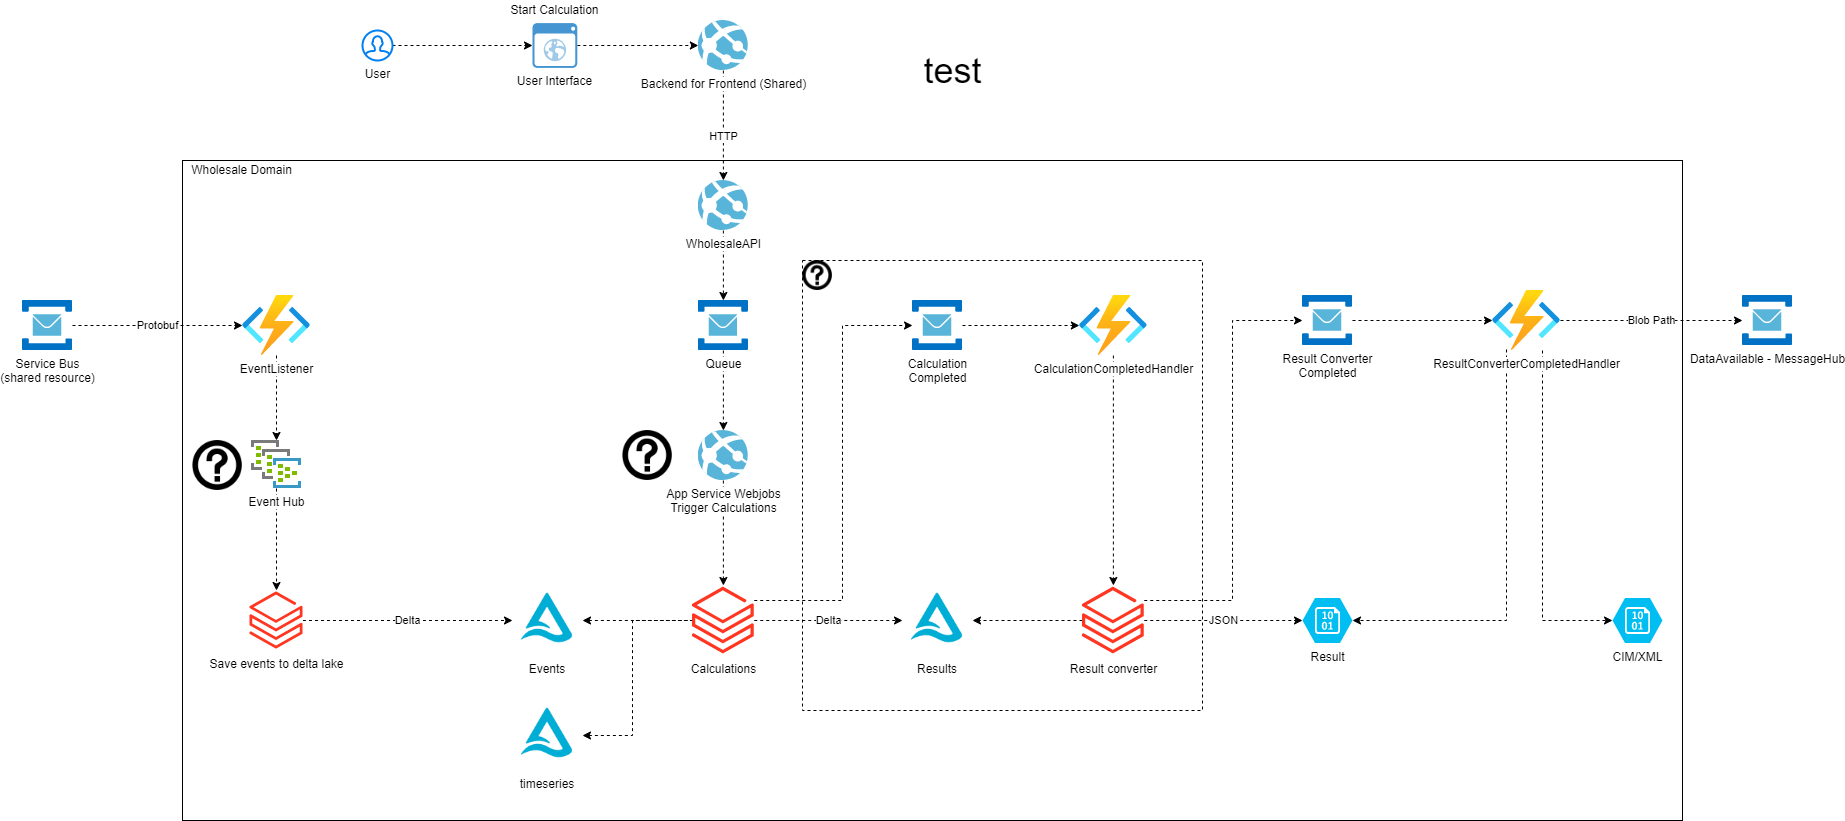

The diagram above was exported from draw.io. Its source (the exported page's mxGraphModel, read from the mxfile embedded in the PNG):
<mxGraphModel dx="2889" dy="2234" grid="1" gridSize="10" guides="1" tooltips="1" connect="1" arrows="1" fold="1" page="1" pageScale="1" pageWidth="827" pageHeight="1169" background="#ffffff" math="0" shadow="0">
  <root>
    <mxCell id="0" />
    <mxCell id="1" parent="0" />
    <mxCell id="cx4wf2kg5wjEafQULYKG-21" value="" style="rounded=0;whiteSpace=wrap;html=1;fillColor=none;" parent="1" vertex="1">
      <mxGeometry x="-380" width="1500" height="660" as="geometry" />
    </mxCell>
    <mxCell id="yjT9ccYj22C8Ldh5QwDN-31" style="edgeStyle=orthogonalEdgeStyle;rounded=0;orthogonalLoop=1;jettySize=auto;html=1;dashed=1;startArrow=classic;startFill=1;endArrow=none;endFill=0;" parent="1" source="tFdPlhYQR1uwaIw9qW2D-1" target="yjT9ccYj22C8Ldh5QwDN-13" edge="1">
      <mxGeometry relative="1" as="geometry">
        <Array as="points">
          <mxPoint x="70" y="575" />
          <mxPoint x="70" y="460" />
        </Array>
      </mxGeometry>
    </mxCell>
    <mxCell id="tFdPlhYQR1uwaIw9qW2D-1" value="timeseries" style="shape=image;verticalLabelPosition=bottom;labelBackgroundColor=#ffffff;verticalAlign=top;aspect=fixed;imageAspect=0;image=data:image/png,(base64 omitted: 8684 chars);" parent="1" vertex="1">
      <mxGeometry x="-50" y="540" width="70" height="70" as="geometry" />
    </mxCell>
    <mxCell id="yjT9ccYj22C8Ldh5QwDN-30" style="edgeStyle=orthogonalEdgeStyle;rounded=0;orthogonalLoop=1;jettySize=auto;html=1;dashed=1;startArrow=classic;startFill=1;endArrow=none;endFill=0;" parent="1" source="yjT9ccYj22C8Ldh5QwDN-2" target="yjT9ccYj22C8Ldh5QwDN-13" edge="1">
      <mxGeometry relative="1" as="geometry" />
    </mxCell>
    <mxCell id="yjT9ccYj22C8Ldh5QwDN-2" value="Events" style="shape=image;verticalLabelPosition=bottom;labelBackgroundColor=#ffffff;verticalAlign=top;aspect=fixed;imageAspect=0;image=data:image/png,(base64 omitted: 8684 chars);" parent="1" vertex="1">
      <mxGeometry x="-50" y="425" width="70" height="70" as="geometry" />
    </mxCell>
    <mxCell id="yjT9ccYj22C8Ldh5QwDN-28" value="Delta" style="edgeStyle=orthogonalEdgeStyle;rounded=0;orthogonalLoop=1;jettySize=auto;html=1;dashed=1;startArrow=none;startFill=0;endArrow=classic;endFill=1;" parent="1" source="yjT9ccYj22C8Ldh5QwDN-4" target="yjT9ccYj22C8Ldh5QwDN-2" edge="1">
      <mxGeometry relative="1" as="geometry" />
    </mxCell>
    <mxCell id="yjT9ccYj22C8Ldh5QwDN-4" value="Save events to delta lake" style="aspect=fixed;html=1;points=[];align=center;image;fontSize=12;image=img/lib/azure2/analytics/Azure_Databricks.svg;" parent="1" vertex="1">
      <mxGeometry x="-312.47" y="430" width="52.94" height="60" as="geometry" />
    </mxCell>
    <mxCell id="yjT9ccYj22C8Ldh5QwDN-35" value="Delta" style="edgeStyle=orthogonalEdgeStyle;rounded=0;orthogonalLoop=1;jettySize=auto;html=1;dashed=1;startArrow=none;startFill=0;endArrow=classic;endFill=1;" parent="1" source="yjT9ccYj22C8Ldh5QwDN-13" target="yjT9ccYj22C8Ldh5QwDN-34" edge="1">
      <mxGeometry relative="1" as="geometry" />
    </mxCell>
    <mxCell id="yjT9ccYj22C8Ldh5QwDN-41" value="" style="edgeStyle=orthogonalEdgeStyle;rounded=0;orthogonalLoop=1;jettySize=auto;html=1;dashed=1;startArrow=none;startFill=0;endArrow=classic;endFill=1;" parent="1" source="yjT9ccYj22C8Ldh5QwDN-13" target="yjT9ccYj22C8Ldh5QwDN-40" edge="1">
      <mxGeometry x="-0.1545" relative="1" as="geometry">
        <Array as="points">
          <mxPoint x="280" y="440" />
          <mxPoint x="280" y="165" />
        </Array>
        <mxPoint as="offset" />
      </mxGeometry>
    </mxCell>
    <mxCell id="yjT9ccYj22C8Ldh5QwDN-13" value="Calculations" style="aspect=fixed;html=1;points=[];align=center;image;fontSize=12;image=img/lib/azure2/analytics/Azure_Databricks.svg;" parent="1" vertex="1">
      <mxGeometry x="130" y="425" width="61.76" height="70" as="geometry" />
    </mxCell>
    <mxCell id="yjT9ccYj22C8Ldh5QwDN-23" value="Protobuf" style="edgeStyle=orthogonalEdgeStyle;rounded=0;orthogonalLoop=1;jettySize=auto;html=1;startArrow=none;startFill=0;endArrow=classic;endFill=1;dashed=1;" parent="1" source="yjT9ccYj22C8Ldh5QwDN-17" target="yjT9ccYj22C8Ldh5QwDN-18" edge="1">
      <mxGeometry relative="1" as="geometry" />
    </mxCell>
    <mxCell id="yjT9ccYj22C8Ldh5QwDN-17" value="Service Bus&lt;br&gt;(shared resource)" style="sketch=0;aspect=fixed;html=1;points=[];align=center;image;fontSize=12;image=img/lib/mscae/Service_Bus.svg;" parent="1" vertex="1">
      <mxGeometry x="-540" y="140" width="50" height="50" as="geometry" />
    </mxCell>
    <mxCell id="yjT9ccYj22C8Ldh5QwDN-26" style="edgeStyle=orthogonalEdgeStyle;rounded=0;orthogonalLoop=1;jettySize=auto;html=1;dashed=1;startArrow=none;startFill=0;endArrow=classic;endFill=1;" parent="1" source="yjT9ccYj22C8Ldh5QwDN-18" target="yjT9ccYj22C8Ldh5QwDN-24" edge="1">
      <mxGeometry relative="1" as="geometry" />
    </mxCell>
    <mxCell id="yjT9ccYj22C8Ldh5QwDN-18" value="EventListener" style="aspect=fixed;html=1;points=[];align=center;image;fontSize=12;image=img/lib/azure2/compute/Function_Apps.svg;" parent="1" vertex="1">
      <mxGeometry x="-320" y="135" width="68" height="60" as="geometry" />
    </mxCell>
    <mxCell id="yjT9ccYj22C8Ldh5QwDN-27" style="edgeStyle=orthogonalEdgeStyle;rounded=0;orthogonalLoop=1;jettySize=auto;html=1;dashed=1;startArrow=none;startFill=0;endArrow=classic;endFill=1;" parent="1" source="yjT9ccYj22C8Ldh5QwDN-24" target="yjT9ccYj22C8Ldh5QwDN-4" edge="1">
      <mxGeometry relative="1" as="geometry" />
    </mxCell>
    <mxCell id="yjT9ccYj22C8Ldh5QwDN-24" value="Event Hub" style="sketch=0;aspect=fixed;html=1;points=[];align=center;image;fontSize=12;image=img/lib/mscae/Event_Hub_Clusters.svg;" parent="1" vertex="1">
      <mxGeometry x="-311" y="280" width="50" height="48" as="geometry" />
    </mxCell>
    <mxCell id="yjT9ccYj22C8Ldh5QwDN-32" value="" style="shape=image;html=1;verticalAlign=top;verticalLabelPosition=bottom;labelBackgroundColor=#ffffff;imageAspect=0;aspect=fixed;image=https://cdn4.iconfinder.com/data/icons/aiga-symbol-signs/444/aiga_information-128.png" parent="1" vertex="1">
      <mxGeometry x="-370" y="280" width="50" height="50" as="geometry" />
    </mxCell>
    <mxCell id="yjT9ccYj22C8Ldh5QwDN-34" value="Results" style="shape=image;verticalLabelPosition=bottom;labelBackgroundColor=#ffffff;verticalAlign=top;aspect=fixed;imageAspect=0;image=data:image/png,(base64 omitted: 8684 chars);" parent="1" vertex="1">
      <mxGeometry x="340" y="425" width="70" height="70" as="geometry" />
    </mxCell>
    <mxCell id="yjT9ccYj22C8Ldh5QwDN-39" style="edgeStyle=orthogonalEdgeStyle;rounded=0;orthogonalLoop=1;jettySize=auto;html=1;entryX=1;entryY=0.5;entryDx=0;entryDy=0;dashed=1;startArrow=none;startFill=0;endArrow=classic;endFill=1;" parent="1" source="yjT9ccYj22C8Ldh5QwDN-38" target="yjT9ccYj22C8Ldh5QwDN-34" edge="1">
      <mxGeometry relative="1" as="geometry" />
    </mxCell>
    <mxCell id="yjT9ccYj22C8Ldh5QwDN-46" value="JSON" style="edgeStyle=orthogonalEdgeStyle;rounded=0;orthogonalLoop=1;jettySize=auto;html=1;entryX=0;entryY=0.5;entryDx=0;entryDy=0;entryPerimeter=0;dashed=1;startArrow=none;startFill=0;endArrow=classic;endFill=1;" parent="1" source="yjT9ccYj22C8Ldh5QwDN-38" target="yjT9ccYj22C8Ldh5QwDN-45" edge="1">
      <mxGeometry relative="1" as="geometry" />
    </mxCell>
    <mxCell id="yjT9ccYj22C8Ldh5QwDN-48" style="edgeStyle=orthogonalEdgeStyle;rounded=0;orthogonalLoop=1;jettySize=auto;html=1;dashed=1;startArrow=none;startFill=0;endArrow=classic;endFill=1;" parent="1" source="yjT9ccYj22C8Ldh5QwDN-38" target="yjT9ccYj22C8Ldh5QwDN-47" edge="1">
      <mxGeometry relative="1" as="geometry">
        <Array as="points">
          <mxPoint x="670" y="440" />
          <mxPoint x="670" y="160" />
        </Array>
      </mxGeometry>
    </mxCell>
    <mxCell id="yjT9ccYj22C8Ldh5QwDN-38" value="Result converter" style="aspect=fixed;html=1;points=[];align=center;image;fontSize=12;image=img/lib/azure2/analytics/Azure_Databricks.svg;" parent="1" vertex="1">
      <mxGeometry x="520" y="425" width="61.76" height="70" as="geometry" />
    </mxCell>
    <mxCell id="yjT9ccYj22C8Ldh5QwDN-43" style="edgeStyle=orthogonalEdgeStyle;rounded=0;orthogonalLoop=1;jettySize=auto;html=1;dashed=1;startArrow=none;startFill=0;endArrow=classic;endFill=1;" parent="1" source="yjT9ccYj22C8Ldh5QwDN-40" target="yjT9ccYj22C8Ldh5QwDN-42" edge="1">
      <mxGeometry relative="1" as="geometry" />
    </mxCell>
    <mxCell id="yjT9ccYj22C8Ldh5QwDN-40" value="Calculation&lt;br&gt;Completed" style="sketch=0;aspect=fixed;html=1;points=[];align=center;image;fontSize=12;image=img/lib/mscae/Service_Bus.svg;" parent="1" vertex="1">
      <mxGeometry x="350" y="140" width="50" height="50" as="geometry" />
    </mxCell>
    <mxCell id="yjT9ccYj22C8Ldh5QwDN-44" style="edgeStyle=orthogonalEdgeStyle;rounded=0;orthogonalLoop=1;jettySize=auto;html=1;dashed=1;startArrow=none;startFill=0;endArrow=classic;endFill=1;" parent="1" source="yjT9ccYj22C8Ldh5QwDN-42" target="yjT9ccYj22C8Ldh5QwDN-38" edge="1">
      <mxGeometry relative="1" as="geometry" />
    </mxCell>
    <mxCell id="yjT9ccYj22C8Ldh5QwDN-42" value="CalculationCompletedHandler" style="aspect=fixed;html=1;points=[];align=center;image;fontSize=12;image=img/lib/azure2/compute/Function_Apps.svg;" parent="1" vertex="1">
      <mxGeometry x="516.88" y="135" width="68" height="60" as="geometry" />
    </mxCell>
    <mxCell id="yjT9ccYj22C8Ldh5QwDN-45" value="Result" style="verticalLabelPosition=bottom;html=1;verticalAlign=top;align=center;strokeColor=none;fillColor=#00BEF2;shape=mxgraph.azure.storage_blob;" parent="1" vertex="1">
      <mxGeometry x="740" y="437.5" width="50" height="45" as="geometry" />
    </mxCell>
    <mxCell id="yjT9ccYj22C8Ldh5QwDN-50" style="edgeStyle=orthogonalEdgeStyle;rounded=0;orthogonalLoop=1;jettySize=auto;html=1;dashed=1;startArrow=none;startFill=0;endArrow=classic;endFill=1;" parent="1" source="yjT9ccYj22C8Ldh5QwDN-47" target="yjT9ccYj22C8Ldh5QwDN-49" edge="1">
      <mxGeometry relative="1" as="geometry" />
    </mxCell>
    <mxCell id="yjT9ccYj22C8Ldh5QwDN-47" value="Result Converter&lt;br&gt;Completed" style="sketch=0;aspect=fixed;html=1;points=[];align=center;image;fontSize=12;image=img/lib/mscae/Service_Bus.svg;" parent="1" vertex="1">
      <mxGeometry x="740" y="135" width="50" height="50" as="geometry" />
    </mxCell>
    <mxCell id="yjT9ccYj22C8Ldh5QwDN-51" style="edgeStyle=orthogonalEdgeStyle;rounded=0;orthogonalLoop=1;jettySize=auto;html=1;entryX=1;entryY=0.5;entryDx=0;entryDy=0;entryPerimeter=0;dashed=1;startArrow=none;startFill=0;endArrow=classic;endFill=1;exitX=0.206;exitY=0.983;exitDx=0;exitDy=0;exitPerimeter=0;" parent="1" source="yjT9ccYj22C8Ldh5QwDN-49" target="yjT9ccYj22C8Ldh5QwDN-45" edge="1">
      <mxGeometry relative="1" as="geometry">
        <Array as="points">
          <mxPoint x="944" y="460" />
        </Array>
      </mxGeometry>
    </mxCell>
    <mxCell id="yjT9ccYj22C8Ldh5QwDN-53" style="edgeStyle=orthogonalEdgeStyle;rounded=0;orthogonalLoop=1;jettySize=auto;html=1;entryX=0;entryY=0.5;entryDx=0;entryDy=0;entryPerimeter=0;dashed=1;startArrow=none;startFill=0;endArrow=classic;endFill=1;" parent="1" source="yjT9ccYj22C8Ldh5QwDN-49" target="yjT9ccYj22C8Ldh5QwDN-52" edge="1">
      <mxGeometry relative="1" as="geometry">
        <Array as="points">
          <mxPoint x="980" y="460" />
        </Array>
      </mxGeometry>
    </mxCell>
    <mxCell id="yjT9ccYj22C8Ldh5QwDN-56" value="Blob Path" style="edgeStyle=orthogonalEdgeStyle;rounded=0;orthogonalLoop=1;jettySize=auto;html=1;dashed=1;startArrow=none;startFill=0;endArrow=classic;endFill=1;" parent="1" source="yjT9ccYj22C8Ldh5QwDN-49" target="yjT9ccYj22C8Ldh5QwDN-54" edge="1">
      <mxGeometry relative="1" as="geometry" />
    </mxCell>
    <mxCell id="yjT9ccYj22C8Ldh5QwDN-49" value="ResultConverterCompletedHandler" style="aspect=fixed;html=1;points=[];align=center;image;fontSize=12;image=img/lib/azure2/compute/Function_Apps.svg;" parent="1" vertex="1">
      <mxGeometry x="930" y="130" width="68" height="60" as="geometry" />
    </mxCell>
    <mxCell id="yjT9ccYj22C8Ldh5QwDN-52" value="CIM/XML" style="verticalLabelPosition=bottom;html=1;verticalAlign=top;align=center;strokeColor=none;fillColor=#00BEF2;shape=mxgraph.azure.storage_blob;" parent="1" vertex="1">
      <mxGeometry x="1050" y="437.5" width="50" height="45" as="geometry" />
    </mxCell>
    <mxCell id="yjT9ccYj22C8Ldh5QwDN-54" value="DataAvailable - MessageHub" style="sketch=0;aspect=fixed;html=1;points=[];align=center;image;fontSize=12;image=img/lib/mscae/Service_Bus.svg;" parent="1" vertex="1">
      <mxGeometry x="1180" y="135" width="50" height="50" as="geometry" />
    </mxCell>
    <mxCell id="cx4wf2kg5wjEafQULYKG-6" style="edgeStyle=orthogonalEdgeStyle;rounded=0;orthogonalLoop=1;jettySize=auto;html=1;dashed=1;startArrow=none;startFill=0;endArrow=classic;endFill=1;" parent="1" source="cx4wf2kg5wjEafQULYKG-2" target="cx4wf2kg5wjEafQULYKG-11" edge="1">
      <mxGeometry relative="1" as="geometry">
        <mxPoint x="163.4800000000001" y="-120" as="targetPoint" />
      </mxGeometry>
    </mxCell>
    <mxCell id="cx4wf2kg5wjEafQULYKG-2" value="User Interface" style="shadow=0;dashed=0;html=1;strokeColor=none;fillColor=#4495D1;labelPosition=center;verticalLabelPosition=bottom;verticalAlign=top;align=center;outlineConnect=0;shape=mxgraph.veeam.2d.web_ui;" parent="1" vertex="1">
      <mxGeometry x="-30.00000000000003" y="-137.4" width="44.8" height="44.8" as="geometry" />
    </mxCell>
    <mxCell id="cx4wf2kg5wjEafQULYKG-10" style="edgeStyle=orthogonalEdgeStyle;rounded=0;orthogonalLoop=1;jettySize=auto;html=1;dashed=1;startArrow=none;startFill=0;endArrow=classic;endFill=1;" parent="1" source="cx4wf2kg5wjEafQULYKG-8" target="cx4wf2kg5wjEafQULYKG-2" edge="1">
      <mxGeometry relative="1" as="geometry" />
    </mxCell>
    <mxCell id="cx4wf2kg5wjEafQULYKG-8" value="User" style="html=1;verticalLabelPosition=bottom;align=center;labelBackgroundColor=#ffffff;verticalAlign=top;strokeWidth=2;strokeColor=#0080F0;shadow=0;dashed=0;shape=mxgraph.ios7.icons.user;" parent="1" vertex="1">
      <mxGeometry x="-200" y="-130" width="30" height="30" as="geometry" />
    </mxCell>
    <mxCell id="cx4wf2kg5wjEafQULYKG-15" value="HTTP" style="edgeStyle=orthogonalEdgeStyle;rounded=0;orthogonalLoop=1;jettySize=auto;html=1;dashed=1;startArrow=none;startFill=0;endArrow=classic;endFill=1;" parent="1" source="cx4wf2kg5wjEafQULYKG-11" target="cx4wf2kg5wjEafQULYKG-13" edge="1">
      <mxGeometry x="0.2" relative="1" as="geometry">
        <mxPoint as="offset" />
      </mxGeometry>
    </mxCell>
    <mxCell id="cx4wf2kg5wjEafQULYKG-11" value="Backend for Frontend (Shared)" style="sketch=0;aspect=fixed;html=1;points=[];align=center;image;fontSize=12;image=img/lib/mscae/App_Services.svg;" parent="1" vertex="1">
      <mxGeometry x="135.88000000000002" y="-140" width="50" height="50" as="geometry" />
    </mxCell>
    <mxCell id="cx4wf2kg5wjEafQULYKG-12" value="Start Calculation" style="text;html=1;align=center;verticalAlign=middle;resizable=0;points=[];autosize=1;strokeColor=none;fillColor=none;" parent="1" vertex="1">
      <mxGeometry x="-57.60000000000002" y="-160" width="100" height="20" as="geometry" />
    </mxCell>
    <mxCell id="cx4wf2kg5wjEafQULYKG-25" style="edgeStyle=orthogonalEdgeStyle;rounded=0;orthogonalLoop=1;jettySize=auto;html=1;dashed=1;startArrow=none;startFill=0;endArrow=classic;endFill=1;" parent="1" source="cx4wf2kg5wjEafQULYKG-13" target="cx4wf2kg5wjEafQULYKG-24" edge="1">
      <mxGeometry relative="1" as="geometry" />
    </mxCell>
    <mxCell id="cx4wf2kg5wjEafQULYKG-13" value="WholesaleAPI" style="sketch=0;aspect=fixed;html=1;points=[];align=center;image;fontSize=12;image=img/lib/mscae/App_Services.svg;" parent="1" vertex="1">
      <mxGeometry x="135.88000000000002" y="20" width="50" height="50" as="geometry" />
    </mxCell>
    <mxCell id="cx4wf2kg5wjEafQULYKG-28" style="edgeStyle=orthogonalEdgeStyle;rounded=0;orthogonalLoop=1;jettySize=auto;html=1;dashed=1;startArrow=none;startFill=0;endArrow=classic;endFill=1;" parent="1" source="cx4wf2kg5wjEafQULYKG-24" target="cx4wf2kg5wjEafQULYKG-31" edge="1">
      <mxGeometry relative="1" as="geometry">
        <mxPoint x="160.8800000000001" y="270" as="targetPoint" />
      </mxGeometry>
    </mxCell>
    <mxCell id="cx4wf2kg5wjEafQULYKG-24" value="Queue" style="sketch=0;aspect=fixed;html=1;points=[];align=center;image;fontSize=12;image=img/lib/mscae/Service_Bus.svg;" parent="1" vertex="1">
      <mxGeometry x="135.88" y="140" width="50" height="50" as="geometry" />
    </mxCell>
    <mxCell id="cx4wf2kg5wjEafQULYKG-29" style="edgeStyle=orthogonalEdgeStyle;rounded=0;orthogonalLoop=1;jettySize=auto;html=1;dashed=1;startArrow=none;startFill=0;endArrow=classic;endFill=1;" parent="1" source="cx4wf2kg5wjEafQULYKG-31" target="yjT9ccYj22C8Ldh5QwDN-13" edge="1">
      <mxGeometry relative="1" as="geometry">
        <mxPoint x="160.8800000000001" y="330" as="sourcePoint" />
      </mxGeometry>
    </mxCell>
    <mxCell id="cx4wf2kg5wjEafQULYKG-31" value="App Service Webjobs&lt;br&gt;Trigger Calculations" style="sketch=0;aspect=fixed;html=1;points=[];align=center;image;fontSize=12;image=img/lib/mscae/App_Services.svg;fillColor=none;" parent="1" vertex="1">
      <mxGeometry x="135.88" y="270" width="50" height="50" as="geometry" />
    </mxCell>
    <mxCell id="cx4wf2kg5wjEafQULYKG-32" value="" style="shape=image;html=1;verticalAlign=top;verticalLabelPosition=bottom;labelBackgroundColor=#ffffff;imageAspect=0;aspect=fixed;image=https://cdn4.iconfinder.com/data/icons/aiga-symbol-signs/444/aiga_information-128.png" parent="1" vertex="1">
      <mxGeometry x="59.99999999999998" y="270" width="50" height="50" as="geometry" />
    </mxCell>
    <mxCell id="cx4wf2kg5wjEafQULYKG-33" value="Wholesale Domain" style="text;html=1;align=center;verticalAlign=middle;resizable=0;points=[];autosize=1;strokeColor=none;fillColor=none;" parent="1" vertex="1">
      <mxGeometry x="-381" width="120" height="20" as="geometry" />
    </mxCell>
    <mxCell id="cx4wf2kg5wjEafQULYKG-34" value="" style="rounded=0;whiteSpace=wrap;html=1;fillColor=none;dashed=1;" parent="1" vertex="1">
      <mxGeometry x="240" y="100" width="400" height="450" as="geometry" />
    </mxCell>
    <mxCell id="cx4wf2kg5wjEafQULYKG-35" value="" style="shape=image;html=1;verticalAlign=top;verticalLabelPosition=bottom;labelBackgroundColor=#ffffff;imageAspect=0;aspect=fixed;image=https://cdn4.iconfinder.com/data/icons/aiga-symbol-signs/444/aiga_information-128.png" parent="1" vertex="1">
      <mxGeometry x="240" y="100" width="30" height="30" as="geometry" />
    </mxCell>
    <mxCell id="iA6qCIV_foqwNvPQgA71-2" value="test" style="text;html=1;align=center;verticalAlign=middle;resizable=0;points=[];autosize=1;strokeColor=none;fillColor=none;fontSize=36;" vertex="1" parent="1">
      <mxGeometry x="355" y="-115" width="70" height="50" as="geometry" />
    </mxCell>
  </root>
</mxGraphModel>